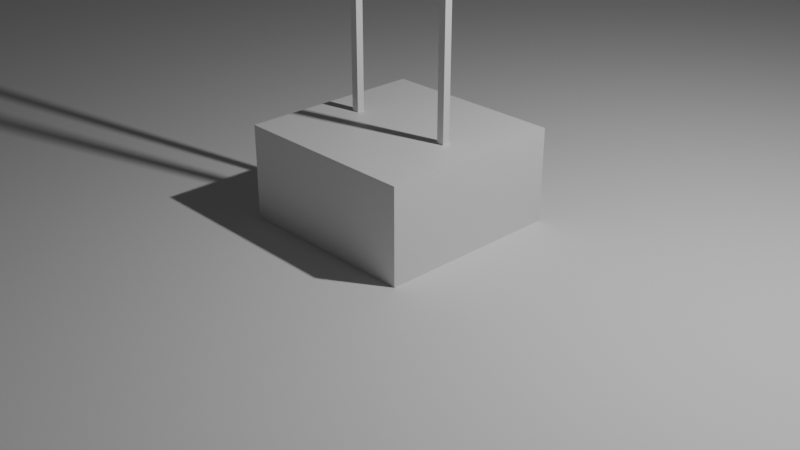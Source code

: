 # Source: grec_1.blend  (saved by Blender 4.3.34; exported with 4.5.12 LTS)
import bpy
from mathutils import Matrix  # noqa: F401  (used for matrix-valued properties, if any)

bpy.ops.wm.read_factory_settings(use_empty=True)
scene = bpy.context.scene
scene.name = 'Scene'

# ---- collections
col_collection = bpy.data.collections.new('Collection'); scene.collection.children.link(col_collection)
col_grec_sim = bpy.data.collections.new('GREC_SIM'); scene.collection.children.link(col_grec_sim)

# ---- materials (node trees are filled in below, after node groups)
mat_material = bpy.data.materials.new('Material')
mat_material.alpha_threshold = 0.0
mat_material.roughness = 0.5
mat_material.line_color = (0.0, 0.0, 0.0, 1.0)

# ---- material node trees
mat_material.use_nodes = True; mat_material.node_tree.nodes.clear()
_N = mat_material.node_tree.nodes; _L = mat_material.node_tree.links
n0 = _N.new('ShaderNodeOutputMaterial'); n0.name = 'Material Output'; n0.location = (300, 300)
n1 = _N.new('ShaderNodeBsdfPrincipled'); n1.name = 'Principled BSDF'; n1.location = (10, 300)
n1.inputs[3].default_value = 1.45
_L.new(n1.outputs[0], n0.inputs[0])
n0.is_active_output = True

# ---- world
world_world = bpy.data.worlds.new('World'); scene.world = world_world
world_world.use_nodes = True; world_world.node_tree.nodes.clear()
_N = world_world.node_tree.nodes; _L = world_world.node_tree.links
n0 = _N.new('ShaderNodeOutputWorld'); n0.name = 'World Output'; n0.location = (300, 300)
n1 = _N.new('ShaderNodeBackground'); n1.name = 'Background'; n1.location = (10, 300)
n1.inputs[0].default_value = (0.05088, 0.05088, 0.05088, 1.0)
_L.new(n1.outputs[0], n0.inputs[0])
n0.is_active_output = True
world_world.color = (0.05088, 0.05088, 0.05088)
world_world.sun_shadow_jitter_overblur = 0.0

# ---- cameras
cam_camera = bpy.data.cameras.new('Camera')
cam_camera.clip_end = 100.0
cam_camera.ortho_scale = 7.314

# ---- lights
light_light = bpy.data.lights.new('Light', 'POINT')
light_light.energy = 1000.0
light_light.shadow_soft_size = 0.1

# ---- meshes
me_cube = bpy.data.meshes.new('Cube')
me_cube.from_pydata([(1.0, 1.0, 1.0), (1.0, 1.0, -1.0), (1.0, -1.0, 1.0), (1.0, -1.0, -1.0), (-1.0, 1.0, 1.0), (-1.0, 1.0, -1.0), (-1.0, -1.0, 1.0), (-1.0, -1.0, -1.0)], [], [(0, 4, 6, 2), (3, 2, 6, 7), (7, 6, 4, 5), (5, 1, 3, 7), (1, 0, 2, 3), (5, 4, 0, 1)])
_uv = me_cube.uv_layers.new(name='UVMap')
_uv.uv.foreach_set('vector', [0.625, 0.5, 0.875, 0.5, 0.875, 0.75, 0.625, 0.75, 0.375, 0.75, 0.625, 0.75, 0.625, 1.0, 0.375, 1.0, 0.375, 0.0, 0.625, 0.0, 0.625, 0.25, 0.375, 0.25, 0.125, 0.5, 0.375, 0.5, 0.375, 0.75, 0.125, 0.75, 0.375, 0.5, 0.625, 0.5, 0.625, 0.75, 0.375, 0.75, 0.375, 0.25, 0.625, 0.25, 0.625, 0.5, 0.375, 0.5])
me_cube.materials.append(mat_material)
me_cube.use_mirror_vertex_groups = False
me_cube.update()
me_grec_floor_mesh = bpy.data.meshes.new('GREC_Floor_Mesh')
me_grec_floor_mesh.from_pydata([(-50.0, -50.0, 0.0), (50.0, -50.0, 0.0), (-50.0, 50.0, 0.0), (50.0, 50.0, 0.0)], [], [(0, 1, 3, 2)])
me_grec_floor_mesh.update()
me_grec_rail_l_mesh = bpy.data.meshes.new('GREC_Rail_L_Mesh')
me_grec_rail_l_mesh.from_pydata([(-0.04, -0.04, -8.0), (-0.04, -0.04, 8.0), (-0.04, 0.04, -8.0), (-0.04, 0.04, 8.0), (0.04, -0.04, -8.0), (0.04, -0.04, 8.0), (0.04, 0.04, -8.0), (0.04, 0.04, 8.0)], [], [(0, 1, 3, 2), (2, 3, 7, 6), (6, 7, 5, 4), (4, 5, 1, 0), (2, 6, 4, 0), (7, 3, 1, 5)])
me_grec_rail_l_mesh.update()
me_grec_rail_r_mesh = bpy.data.meshes.new('GREC_Rail_R_Mesh')
me_grec_rail_r_mesh.from_pydata([(-0.04, -0.04, -8.0), (-0.04, -0.04, 8.0), (-0.04, 0.04, -8.0), (-0.04, 0.04, 8.0), (0.04, -0.04, -8.0), (0.04, -0.04, 8.0), (0.04, 0.04, -8.0), (0.04, 0.04, 8.0)], [], [(0, 1, 3, 2), (2, 3, 7, 6), (6, 7, 5, 4), (4, 5, 1, 0), (2, 6, 4, 0), (7, 3, 1, 5)])
me_grec_rail_r_mesh.update()
me_grec_wheel_mesh = bpy.data.meshes.new('GREC_Wheel_Mesh')
me_grec_wheel_mesh.from_pydata([(0.0, 0.4, -0.1), (0.0, 0.4, 0.1), (0.05221, 0.3966, -0.1), (0.05221, 0.3966, 0.1), (0.1035, 0.3864, -0.1), (0.1035, 0.3864, 0.1), (0.1531, 0.3696, -0.1), (0.1531, 0.3696, 0.1), (0.2, 0.3464, -0.1), (0.2, 0.3464, 0.1), (0.2435, 0.3173, -0.1), (0.2435, 0.3173, 0.1), (0.2828, 0.2828, -0.1), (0.2828, 0.2828, 0.1), (0.3173, 0.2435, -0.1), (0.3173, 0.2435, 0.1), (0.3464, 0.2, -0.1), (0.3464, 0.2, 0.1), (0.3696, 0.1531, -0.1), (0.3696, 0.1531, 0.1), (0.3864, 0.1035, -0.1), (0.3864, 0.1035, 0.1), (0.3966, 0.05221, -0.1), (0.3966, 0.05221, 0.1), (0.4, 0.0, -0.1), (0.4, 0.0, 0.1), (0.3966, -0.05221, -0.1), (0.3966, -0.05221, 0.1), (0.3864, -0.1035, -0.1), (0.3864, -0.1035, 0.1), (0.3696, -0.1531, -0.1), (0.3696, -0.1531, 0.1), (0.3464, -0.2, -0.1), (0.3464, -0.2, 0.1), (0.3173, -0.2435, -0.1), (0.3173, -0.2435, 0.1), (0.2828, -0.2828, -0.1), (0.2828, -0.2828, 0.1), (0.2435, -0.3173, -0.1), (0.2435, -0.3173, 0.1), (0.2, -0.3464, -0.1), (0.2, -0.3464, 0.1), (0.1531, -0.3696, -0.1), (0.1531, -0.3696, 0.1), (0.1035, -0.3864, -0.1), (0.1035, -0.3864, 0.1), (0.05221, -0.3966, -0.1), (0.05221, -0.3966, 0.1), (0.0, -0.4, -0.1), (0.0, -0.4, 0.1), (-0.05221, -0.3966, -0.1), (-0.05221, -0.3966, 0.1), (-0.1035, -0.3864, -0.1), (-0.1035, -0.3864, 0.1), (-0.1531, -0.3696, -0.1), (-0.1531, -0.3696, 0.1), (-0.2, -0.3464, -0.1), (-0.2, -0.3464, 0.1), (-0.2435, -0.3173, -0.1), (-0.2435, -0.3173, 0.1), (-0.2828, -0.2828, -0.1), (-0.2828, -0.2828, 0.1), (-0.3173, -0.2435, -0.1), (-0.3173, -0.2435, 0.1), (-0.3464, -0.2, -0.1), (-0.3464, -0.2, 0.1), (-0.3696, -0.1531, -0.1), (-0.3696, -0.1531, 0.1), (-0.3864, -0.1035, -0.1), (-0.3864, -0.1035, 0.1), (-0.3966, -0.05221, -0.1), (-0.3966, -0.05221, 0.1), (-0.4, 0.0, -0.1), (-0.4, 0.0, 0.1), (-0.3966, 0.05221, -0.1), (-0.3966, 0.05221, 0.1), (-0.3864, 0.1035, -0.1), (-0.3864, 0.1035, 0.1), (-0.3696, 0.1531, -0.1), (-0.3696, 0.1531, 0.1), (-0.3464, 0.2, -0.1), (-0.3464, 0.2, 0.1), (-0.3173, 0.2435, -0.1), (-0.3173, 0.2435, 0.1), (-0.2828, 0.2828, -0.1), (-0.2828, 0.2828, 0.1), (-0.2435, 0.3173, -0.1), (-0.2435, 0.3173, 0.1), (-0.2, 0.3464, -0.1), (-0.2, 0.3464, 0.1), (-0.1531, 0.3696, -0.1), (-0.1531, 0.3696, 0.1), (-0.1035, 0.3864, -0.1), (-0.1035, 0.3864, 0.1), (-0.05221, 0.3966, -0.1), (-0.05221, 0.3966, 0.1)], [], [(0, 1, 3, 2), (2, 3, 5, 4), (4, 5, 7, 6), (6, 7, 9, 8), (8, 9, 11, 10), (10, 11, 13, 12), (12, 13, 15, 14), (14, 15, 17, 16), (16, 17, 19, 18), (18, 19, 21, 20), (20, 21, 23, 22), (22, 23, 25, 24), (24, 25, 27, 26), (26, 27, 29, 28), (28, 29, 31, 30), (30, 31, 33, 32), (32, 33, 35, 34), (34, 35, 37, 36), (36, 37, 39, 38), (38, 39, 41, 40), (40, 41, 43, 42), (42, 43, 45, 44), (44, 45, 47, 46), (46, 47, 49, 48), (48, 49, 51, 50), (50, 51, 53, 52), (52, 53, 55, 54), (54, 55, 57, 56), (56, 57, 59, 58), (58, 59, 61, 60), (60, 61, 63, 62), (62, 63, 65, 64), (64, 65, 67, 66), (66, 67, 69, 68), (68, 69, 71, 70), (70, 71, 73, 72), (72, 73, 75, 74), (74, 75, 77, 76), (76, 77, 79, 78), (78, 79, 81, 80), (80, 81, 83, 82), (82, 83, 85, 84), (84, 85, 87, 86), (86, 87, 89, 88), (88, 89, 91, 90), (90, 91, 93, 92), (3, 1, 95, 93, 91, 89, 87, 85, 83, 81, 79, 77, 75, 73, 71, 69, 67, 65, 63, 61, 59, 57, 55, 53, 51, 49, 47, 45, 43, 41, 39, 37, 35, 33, 31, 29, 27, 25, 23, 21, 19, 17, 15, 13, 11, 9, 7, 5), (92, 93, 95, 94), (94, 95, 1, 0), (0, 2, 4, 6, 8, 10, 12, 14, 16, 18, 20, 22, 24, 26, 28, 30, 32, 34, 36, 38, 40, 42, 44, 46, 48, 50, 52, 54, 56, 58, 60, 62, 64, 66, 68, 70, 72, 74, 76, 78, 80, 82, 84, 86, 88, 90, 92, 94)])
me_grec_wheel_mesh.update()
me_grec_rope_mesh = bpy.data.meshes.new('GREC_Rope_Mesh')
me_grec_rope_mesh.from_pydata([(0.0, 0.01, -0.5), (0.0, 0.01, 0.5), (0.001305, 0.009914, -0.5), (0.001305, 0.009914, 0.5), (0.002588, 0.009659, -0.5), (0.002588, 0.009659, 0.5), (0.003827, 0.009239, -0.5), (0.003827, 0.009239, 0.5), (0.005, 0.00866, -0.5), (0.005, 0.00866, 0.5), (0.006088, 0.007934, -0.5), (0.006088, 0.007934, 0.5), (0.007071, 0.007071, -0.5), (0.007071, 0.007071, 0.5), (0.007934, 0.006088, -0.5), (0.007934, 0.006088, 0.5), (0.00866, 0.005, -0.5), (0.00866, 0.005, 0.5), (0.009239, 0.003827, -0.5), (0.009239, 0.003827, 0.5), (0.009659, 0.002588, -0.5), (0.009659, 0.002588, 0.5), (0.009914, 0.001305, -0.5), (0.009914, 0.001305, 0.5), (0.01, 0.0, -0.5), (0.01, 0.0, 0.5), (0.009914, -0.001305, -0.5), (0.009914, -0.001305, 0.5), (0.009659, -0.002588, -0.5), (0.009659, -0.002588, 0.5), (0.009239, -0.003827, -0.5), (0.009239, -0.003827, 0.5), (0.00866, -0.005, -0.5), (0.00866, -0.005, 0.5), (0.007934, -0.006088, -0.5), (0.007934, -0.006088, 0.5), (0.007071, -0.007071, -0.5), (0.007071, -0.007071, 0.5), (0.006088, -0.007934, -0.5), (0.006088, -0.007934, 0.5), (0.005, -0.00866, -0.5), (0.005, -0.00866, 0.5), (0.003827, -0.009239, -0.5), (0.003827, -0.009239, 0.5), (0.002588, -0.009659, -0.5), (0.002588, -0.009659, 0.5), (0.001305, -0.009914, -0.5), (0.001305, -0.009914, 0.5), (0.0, -0.01, -0.5), (0.0, -0.01, 0.5), (-0.001305, -0.009914, -0.5), (-0.001305, -0.009914, 0.5), (-0.002588, -0.009659, -0.5), (-0.002588, -0.009659, 0.5), (-0.003827, -0.009239, -0.5), (-0.003827, -0.009239, 0.5), (-0.005, -0.00866, -0.5), (-0.005, -0.00866, 0.5), (-0.006088, -0.007934, -0.5), (-0.006088, -0.007934, 0.5), (-0.007071, -0.007071, -0.5), (-0.007071, -0.007071, 0.5), (-0.007934, -0.006088, -0.5), (-0.007934, -0.006088, 0.5), (-0.00866, -0.005, -0.5), (-0.00866, -0.005, 0.5), (-0.009239, -0.003827, -0.5), (-0.009239, -0.003827, 0.5), (-0.009659, -0.002588, -0.5), (-0.009659, -0.002588, 0.5), (-0.009914, -0.001305, -0.5), (-0.009914, -0.001305, 0.5), (-0.01, 0.0, -0.5), (-0.01, 0.0, 0.5), (-0.009914, 0.001305, -0.5), (-0.009914, 0.001305, 0.5), (-0.009659, 0.002588, -0.5), (-0.009659, 0.002588, 0.5), (-0.009239, 0.003827, -0.5), (-0.009239, 0.003827, 0.5), (-0.00866, 0.005, -0.5), (-0.00866, 0.005, 0.5), (-0.007934, 0.006088, -0.5), (-0.007934, 0.006088, 0.5), (-0.007071, 0.007071, -0.5), (-0.007071, 0.007071, 0.5), (-0.006088, 0.007934, -0.5), (-0.006088, 0.007934, 0.5), (-0.005, 0.00866, -0.5), (-0.005, 0.00866, 0.5), (-0.003827, 0.009239, -0.5), (-0.003827, 0.009239, 0.5), (-0.002588, 0.009659, -0.5), (-0.002588, 0.009659, 0.5), (-0.001305, 0.009914, -0.5), (-0.001305, 0.009914, 0.5)], [], [(0, 1, 3, 2), (2, 3, 5, 4), (4, 5, 7, 6), (6, 7, 9, 8), (8, 9, 11, 10), (10, 11, 13, 12), (12, 13, 15, 14), (14, 15, 17, 16), (16, 17, 19, 18), (18, 19, 21, 20), (20, 21, 23, 22), (22, 23, 25, 24), (24, 25, 27, 26), (26, 27, 29, 28), (28, 29, 31, 30), (30, 31, 33, 32), (32, 33, 35, 34), (34, 35, 37, 36), (36, 37, 39, 38), (38, 39, 41, 40), (40, 41, 43, 42), (42, 43, 45, 44), (44, 45, 47, 46), (46, 47, 49, 48), (48, 49, 51, 50), (50, 51, 53, 52), (52, 53, 55, 54), (54, 55, 57, 56), (56, 57, 59, 58), (58, 59, 61, 60), (60, 61, 63, 62), (62, 63, 65, 64), (64, 65, 67, 66), (66, 67, 69, 68), (68, 69, 71, 70), (70, 71, 73, 72), (72, 73, 75, 74), (74, 75, 77, 76), (76, 77, 79, 78), (78, 79, 81, 80), (80, 81, 83, 82), (82, 83, 85, 84), (84, 85, 87, 86), (86, 87, 89, 88), (88, 89, 91, 90), (90, 91, 93, 92), (3, 1, 95, 93, 91, 89, 87, 85, 83, 81, 79, 77, 75, 73, 71, 69, 67, 65, 63, 61, 59, 57, 55, 53, 51, 49, 47, 45, 43, 41, 39, 37, 35, 33, 31, 29, 27, 25, 23, 21, 19, 17, 15, 13, 11, 9, 7, 5), (92, 93, 95, 94), (94, 95, 1, 0), (0, 2, 4, 6, 8, 10, 12, 14, 16, 18, 20, 22, 24, 26, 28, 30, 32, 34, 36, 38, 40, 42, 44, 46, 48, 50, 52, 54, 56, 58, 60, 62, 64, 66, 68, 70, 72, 74, 76, 78, 80, 82, 84, 86, 88, 90, 92, 94)])
me_grec_rope_mesh.update()
me_grec_load_mesh = bpy.data.meshes.new('GREC_Load_Mesh')
me_grec_load_mesh.from_pydata([(-0.5, -0.5, -0.5), (-0.5, -0.5, 0.5), (-0.5, 0.5, -0.5), (-0.5, 0.5, 0.5), (0.5, -0.5, -0.5), (0.5, -0.5, 0.5), (0.5, 0.5, -0.5), (0.5, 0.5, 0.5)], [], [(0, 1, 3, 2), (2, 3, 7, 6), (6, 7, 5, 4), (4, 5, 1, 0), (2, 6, 4, 0), (7, 3, 1, 5)])
me_grec_load_mesh.update()

# ---- objects
ob_cube = bpy.data.objects.new('Cube', me_cube)
ob_light = bpy.data.objects.new('Light', light_light)
ob_camera = bpy.data.objects.new('Camera', cam_camera)
ob_grec_assembly = bpy.data.objects.new('GREC_Assembly', None)
ob_grec_floor = bpy.data.objects.new('GREC_Floor', me_grec_floor_mesh)
ob_grec_rail_l = bpy.data.objects.new('GREC_Rail_L', me_grec_rail_l_mesh)
ob_grec_rail_r = bpy.data.objects.new('GREC_Rail_R', me_grec_rail_r_mesh)
ob_grec_wheel = bpy.data.objects.new('GREC_Wheel', me_grec_wheel_mesh)
ob_grec_rope = bpy.data.objects.new('GREC_Rope', me_grec_rope_mesh)
ob_grec_load = bpy.data.objects.new('GREC_Load', me_grec_load_mesh)

# ---- transforms, parenting, visibility, modifiers, constraints
ob_cube.location = (0.0, 0.0, 0.0)
ob_cube.lock_rotations_4d = False
ob_cube.empty_display_type = 'ARROWS'
ob_cube.lineart.crease_threshold = 0.0
ob_light.location = (4.076, 1.005, 5.904)
ob_light.rotation_euler = (0.6503, 0.05522, 1.866)
ob_light.lock_rotations_4d = False
ob_light.empty_display_type = 'ARROWS'
ob_light.color = (0.0, 0.0, 0.0, 0.0)
ob_light.lineart.crease_threshold = 0.0
ob_camera.location = (7.359, -6.926, 4.958)
ob_camera.rotation_euler = (1.109, 0.0, 0.8149)
ob_camera.lock_rotations_4d = False
ob_camera.empty_display_type = 'ARROWS'
ob_camera.color = (0.0, 0.0, 0.0, 0.0)
ob_camera.display_type = 'WIRE'
ob_camera.lineart.crease_threshold = 0.0
ob_grec_assembly.location = (0.0, 0.0, 0.0)
ob_grec_assembly.empty_display_size = 0.7
ob_grec_floor.parent = ob_grec_assembly
ob_grec_floor.location = (0.0, 0.0, 0.0)
ob_grec_rail_l.parent = ob_grec_assembly
ob_grec_rail_l.location = (0.6, 0.0, 8.0)
ob_grec_rail_r.parent = ob_grec_assembly
ob_grec_rail_r.location = (-0.6, 0.0, 8.0)
ob_grec_wheel.parent = ob_grec_assembly
ob_grec_wheel.location = (0.0, 0.0, 15.2)
ob_grec_wheel.rotation_euler = (1.571, 6.029, 0.0)
ob_grec_rope.parent = ob_grec_assembly
ob_grec_rope.location = (0.0, 0.0, 13.89)
ob_grec_rope.scale = (1.0, 1.0, 2.612)
ob_grec_load.parent = ob_grec_assembly
ob_grec_load.location = (0.0, 0.0, 12.59)

# ---- collection membership
col_collection.objects.link(ob_cube)
col_collection.objects.link(ob_light)
col_collection.objects.link(ob_camera)
col_grec_sim.objects.link(ob_grec_assembly)
col_grec_sim.objects.link(ob_grec_floor)
col_grec_sim.objects.link(ob_grec_rail_l)
col_grec_sim.objects.link(ob_grec_rail_r)
col_grec_sim.objects.link(ob_grec_wheel)
col_grec_sim.objects.link(ob_grec_rope)
col_grec_sim.objects.link(ob_grec_load)

# ---- scene / render settings (as saved in the file)
scene.camera = ob_camera
scene.frame_start = 1; scene.frame_end = 1200; scene.frame_set(250)
scene.render.engine = 'BLENDER_EEVEE_NEXT'
scene.render.fps = 120
bpy.context.view_layer.update()
